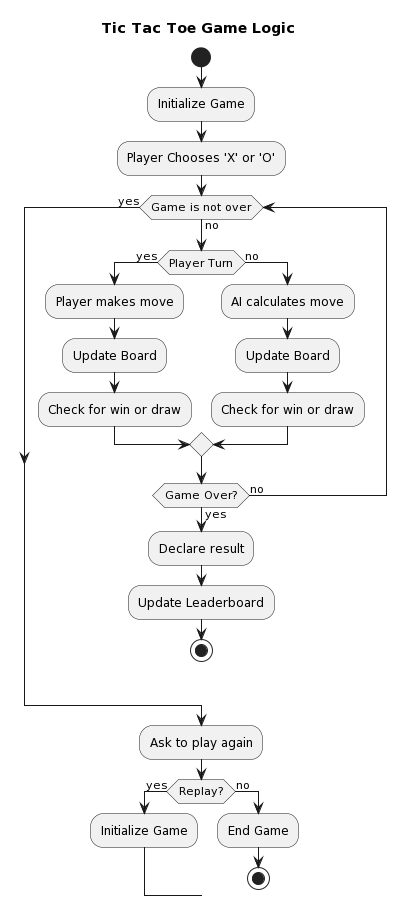

The diagram above was rendered by PlantUML. Its source (embedded in the PNG):
@startuml
title Tic Tac Toe Game Logic

start
:Initialize Game;
:Player Chooses 'X' or 'O';

while (Game is not over) is (no)
  if (Player Turn) then (yes)
    :Player makes move;
    :Update Board;
    :Check for win or draw;
  else (no)
    :AI calculates move;
    :Update Board;
    :Check for win or draw;
  endif

  if (Game Over?) then (yes)
    -> yes;
    :Declare result;
    :Update Leaderboard;
    stop
  else (no)
    -> no;
  endif
endwhile (yes)

:Ask to play again;
if (Replay?) then (yes)
  -> yes;
  :Initialize Game;
else (no)
  -> no;
  :End Game;
  stop
endif
@enduml